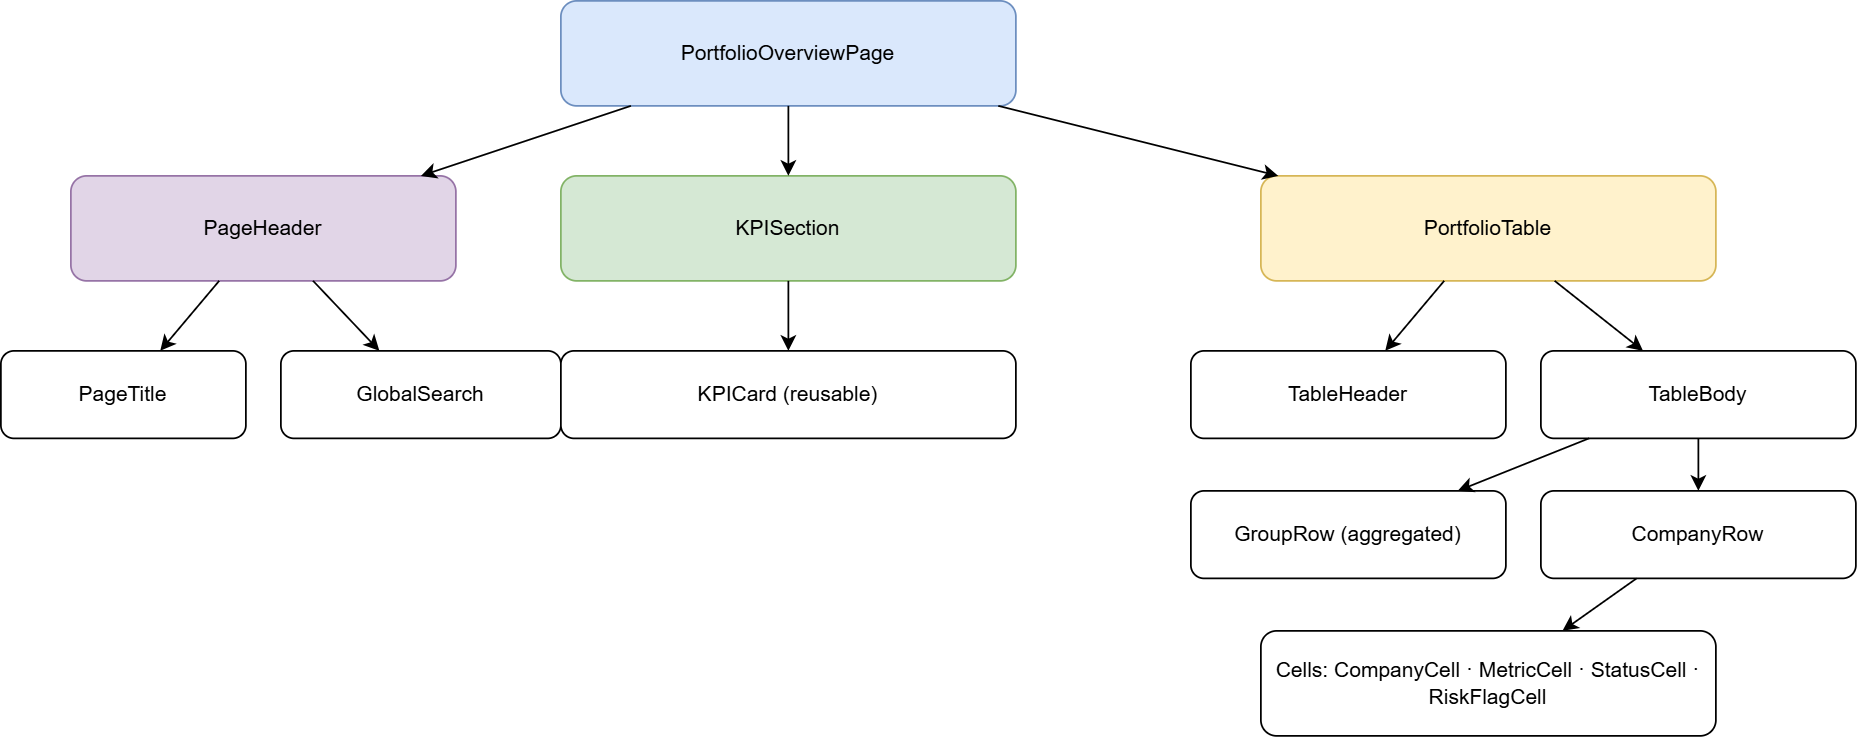

The diagram above was exported from draw.io. Its source (the exported page's mxGraphModel, read from the mxfile embedded in the PNG):
<mxGraphModel dx="1639" dy="853" grid="1" gridSize="10" guides="1" tooltips="1" connect="1" arrows="1" fold="1" page="1" pageScale="1" pageWidth="850" pageHeight="1100" math="0" shadow="0">
  <root>
    <mxCell id="0" />
    <mxCell id="1" parent="0" />
    <mxCell id="dGmrPr16MsdeR3M6LHcI-47" parent="1" style="rounded=1;whiteSpace=wrap;html=1;fillColor=#dae8fc;strokeColor=#6c8ebf;" value="PortfolioOverviewPage" vertex="1">
      <mxGeometry height="60" width="260" x="510" y="140" as="geometry" />
    </mxCell>
    <mxCell id="dGmrPr16MsdeR3M6LHcI-48" parent="1" style="rounded=1;whiteSpace=wrap;html=1;fillColor=#e1d5e7;strokeColor=#9673a6;" value="PageHeader" vertex="1">
      <mxGeometry height="60" width="220" x="230" y="240" as="geometry" />
    </mxCell>
    <mxCell id="dGmrPr16MsdeR3M6LHcI-49" parent="1" style="rounded=1;whiteSpace=wrap;html=1;" value="PageTitle" vertex="1">
      <mxGeometry height="50" width="140" x="190" y="340" as="geometry" />
    </mxCell>
    <mxCell id="dGmrPr16MsdeR3M6LHcI-50" parent="1" style="rounded=1;whiteSpace=wrap;html=1;" value="GlobalSearch" vertex="1">
      <mxGeometry height="50" width="160" x="350" y="340" as="geometry" />
    </mxCell>
    <mxCell id="dGmrPr16MsdeR3M6LHcI-51" parent="1" style="rounded=1;whiteSpace=wrap;html=1;fillColor=#d5e8d4;strokeColor=#82b366;" value="KPISection" vertex="1">
      <mxGeometry height="60" width="260" x="510" y="240" as="geometry" />
    </mxCell>
    <mxCell id="dGmrPr16MsdeR3M6LHcI-52" parent="1" style="rounded=1;whiteSpace=wrap;html=1;" value="KPICard (reusable)" vertex="1">
      <mxGeometry height="50" width="260" x="510" y="340" as="geometry" />
    </mxCell>
    <mxCell id="dGmrPr16MsdeR3M6LHcI-53" parent="1" style="rounded=1;whiteSpace=wrap;html=1;fillColor=#fff2cc;strokeColor=#d6b656;" value="PortfolioTable" vertex="1">
      <mxGeometry height="60" width="260" x="910" y="240" as="geometry" />
    </mxCell>
    <mxCell id="dGmrPr16MsdeR3M6LHcI-54" parent="1" style="rounded=1;whiteSpace=wrap;html=1;" value="TableHeader" vertex="1">
      <mxGeometry height="50" width="180" x="870" y="340" as="geometry" />
    </mxCell>
    <mxCell id="dGmrPr16MsdeR3M6LHcI-55" parent="1" style="rounded=1;whiteSpace=wrap;html=1;" value="TableBody" vertex="1">
      <mxGeometry height="50" width="180" x="1070" y="340" as="geometry" />
    </mxCell>
    <mxCell id="dGmrPr16MsdeR3M6LHcI-56" parent="1" style="rounded=1;whiteSpace=wrap;html=1;" value="GroupRow (aggregated)" vertex="1">
      <mxGeometry height="50" width="180" x="870" y="420" as="geometry" />
    </mxCell>
    <mxCell id="dGmrPr16MsdeR3M6LHcI-57" parent="1" style="rounded=1;whiteSpace=wrap;html=1;" value="CompanyRow" vertex="1">
      <mxGeometry height="50" width="180" x="1070" y="420" as="geometry" />
    </mxCell>
    <mxCell id="dGmrPr16MsdeR3M6LHcI-58" parent="1" style="rounded=1;whiteSpace=wrap;html=1;" value="Cells: CompanyCell · MetricCell · StatusCell · RiskFlagCell" vertex="1">
      <mxGeometry height="60" width="260" x="910" y="500" as="geometry" />
    </mxCell>
    <mxCell id="dGmrPr16MsdeR3M6LHcI-59" edge="1" parent="1" source="dGmrPr16MsdeR3M6LHcI-47" target="dGmrPr16MsdeR3M6LHcI-48">
      <mxGeometry relative="1" as="geometry" />
    </mxCell>
    <mxCell id="dGmrPr16MsdeR3M6LHcI-60" edge="1" parent="1" source="dGmrPr16MsdeR3M6LHcI-47" target="dGmrPr16MsdeR3M6LHcI-51">
      <mxGeometry relative="1" as="geometry" />
    </mxCell>
    <mxCell id="dGmrPr16MsdeR3M6LHcI-61" edge="1" parent="1" source="dGmrPr16MsdeR3M6LHcI-47" target="dGmrPr16MsdeR3M6LHcI-53">
      <mxGeometry relative="1" as="geometry" />
    </mxCell>
    <mxCell id="dGmrPr16MsdeR3M6LHcI-62" edge="1" parent="1" source="dGmrPr16MsdeR3M6LHcI-48" target="dGmrPr16MsdeR3M6LHcI-49">
      <mxGeometry relative="1" as="geometry" />
    </mxCell>
    <mxCell id="dGmrPr16MsdeR3M6LHcI-63" edge="1" parent="1" source="dGmrPr16MsdeR3M6LHcI-48" target="dGmrPr16MsdeR3M6LHcI-50">
      <mxGeometry relative="1" as="geometry" />
    </mxCell>
    <mxCell id="dGmrPr16MsdeR3M6LHcI-64" edge="1" parent="1" source="dGmrPr16MsdeR3M6LHcI-51" target="dGmrPr16MsdeR3M6LHcI-52">
      <mxGeometry relative="1" as="geometry" />
    </mxCell>
    <mxCell id="dGmrPr16MsdeR3M6LHcI-65" edge="1" parent="1" source="dGmrPr16MsdeR3M6LHcI-53" target="dGmrPr16MsdeR3M6LHcI-54">
      <mxGeometry relative="1" as="geometry" />
    </mxCell>
    <mxCell id="dGmrPr16MsdeR3M6LHcI-66" edge="1" parent="1" source="dGmrPr16MsdeR3M6LHcI-53" target="dGmrPr16MsdeR3M6LHcI-55">
      <mxGeometry relative="1" as="geometry" />
    </mxCell>
    <mxCell id="dGmrPr16MsdeR3M6LHcI-67" edge="1" parent="1" source="dGmrPr16MsdeR3M6LHcI-55" target="dGmrPr16MsdeR3M6LHcI-56">
      <mxGeometry relative="1" as="geometry" />
    </mxCell>
    <mxCell id="dGmrPr16MsdeR3M6LHcI-68" edge="1" parent="1" source="dGmrPr16MsdeR3M6LHcI-55" target="dGmrPr16MsdeR3M6LHcI-57">
      <mxGeometry relative="1" as="geometry" />
    </mxCell>
    <mxCell id="dGmrPr16MsdeR3M6LHcI-69" edge="1" parent="1" source="dGmrPr16MsdeR3M6LHcI-57" target="dGmrPr16MsdeR3M6LHcI-58">
      <mxGeometry relative="1" as="geometry" />
    </mxCell>
  </root>
</mxGraphModel>